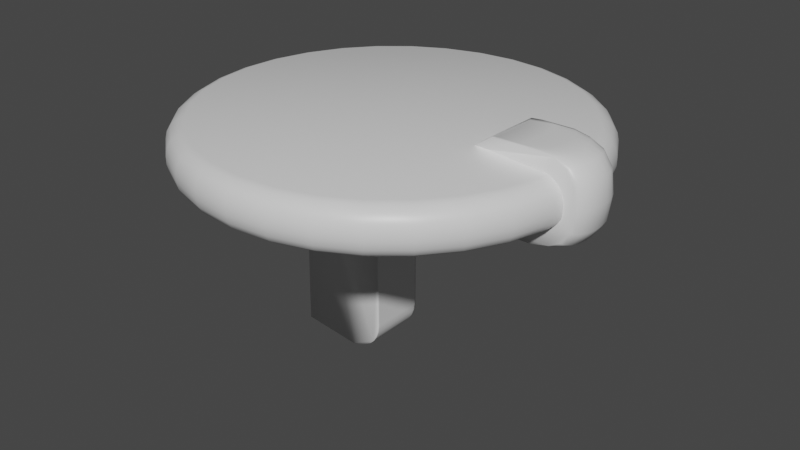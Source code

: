 # Source: Planet1.blend  (saved by Blender 2.91.10; exported with 4.5.12 LTS)
import bpy
from mathutils import Matrix  # noqa: F401  (used for matrix-valued properties, if any)

bpy.ops.wm.read_factory_settings(use_empty=True)
scene = bpy.context.scene
scene.name = 'Scene'

# ---- collections
col_collection = bpy.data.collections.new('Collection'); scene.collection.children.link(col_collection)
col_mesh = bpy.data.collections.new('Mesh'); scene.collection.children.link(col_mesh)
col_rig = bpy.data.collections.new('Rig'); scene.collection.children.link(col_rig)
col_collision = bpy.data.collections.new('Collision'); scene.collection.children.link(col_collision)
col_extras = bpy.data.collections.new('Extras'); scene.collection.children.link(col_extras)

# ---- materials (node trees are filled in below, after node groups)
mat_material = bpy.data.materials.new('Material')
mat_material.alpha_threshold = 0.0
mat_material.use_transparent_shadow = False
mat_material.line_color = (0.0, 0.0, 0.0, 1.0)

# ---- material node trees
mat_material.use_nodes = True; mat_material.node_tree.nodes.clear()
_N = mat_material.node_tree.nodes; _L = mat_material.node_tree.links
n0 = _N.new('ShaderNodeOutputMaterial'); n0.name = 'Material Output'; n0.location = (300, 300)
n1 = _N.new('ShaderNodeBsdfPrincipled'); n1.name = 'Principled BSDF'; n1.location = (10, 300)
n1.distribution = 'GGX'
n1.subsurface_method = 'BURLEY'
n1.inputs[2].default_value = 0.4
n1.inputs[3].default_value = 1.45
n1.inputs[27].default_value = (0.0, 0.0, 0.0, 1.0)
n1.inputs[28].default_value = 1.0
_L.new(n1.outputs[0], n0.inputs[0])
n0.is_active_output = True

# ---- world
world_world = bpy.data.worlds.new('World'); scene.world = world_world
world_world.use_nodes = True; world_world.node_tree.nodes.clear()
_N = world_world.node_tree.nodes; _L = world_world.node_tree.links
n0 = _N.new('ShaderNodeOutputWorld'); n0.name = 'World Output'; n0.location = (300, 300)
n1 = _N.new('ShaderNodeBackground'); n1.name = 'Background'; n1.location = (10, 300)
n1.inputs[0].default_value = (0.05088, 0.05088, 0.05088, 1.0)
_L.new(n1.outputs[0], n0.inputs[0])
n0.is_active_output = True
world_world.color = (0.05088, 0.05088, 0.05088)
world_world.use_sun_shadow = False
world_world.sun_shadow_jitter_overblur = 0.0

# ---- meshes
me_cube = bpy.data.meshes.new('Cube')
me_cube.from_pydata([(4.04, 20.28, 0.3452), (7.924, 19.11, 0.3452), (11.5, 17.2, 0.3452), (14.64, 14.62, 0.3452), (17.22, 11.49, 0.3452), (19.13, 7.915, 0.3452), (20.31, 4.035, 0.3452), (20.71, 1.396e-05, 0.3452), (20.31, -4.035, 0.3452), (19.13, -7.915, 0.3452), (17.22, -11.49, 0.3452), (14.64, -14.62, 0.3452), (11.5, -17.2, 0.3452), (7.924, -19.11, 0.3452), (4.04, -20.28, 0.3452), (1.011e-05, -20.68, 0.3452), (-4.04, -20.28, 0.3452), (-7.924, -19.11, 0.3452), (-11.5, -17.2, 0.3452), (-14.64, -14.62, 0.3452), (-17.22, -11.49, 0.3452), (-19.13, -7.915, 0.3452), (-20.31, -4.035, 0.3452), (-20.71, -4.87e-06, 0.3452), (-20.31, 4.035, 0.3452), (-19.13, 7.915, 0.3452), (-17.22, 11.49, 0.3452), (-14.64, 14.62, 0.3452), (-11.5, 17.2, 0.3452), (-7.924, 19.11, 0.3452), (-4.04, 20.28, 0.3452), (-7.694e-06, 20.68, 0.3452), (20.71, 1.397e-05, 5.655), (20.31, -4.035, 5.655), (19.13, -7.915, 5.655), (-19.13, 7.915, 5.655), (-17.22, 11.49, 5.655), (-7.924, -19.11, 5.655), (-11.5, -17.2, 5.655), (1.01e-05, -20.68, 5.655), (-4.04, -20.28, 5.655), (-14.64, 14.62, 5.655), (-11.5, 17.2, 5.655), (7.924, -19.11, 5.655), (4.04, -20.28, 5.655), (-7.924, 19.11, 5.655), (14.64, -14.62, 5.655), (11.5, -17.2, 5.655), (-4.04, 20.28, 5.655), (17.22, -11.49, 5.655), (-7.702e-06, 20.68, 5.655), (19.13, 7.915, 5.655), (20.31, 4.035, 5.655), (-14.64, -14.62, 5.655), (-19.13, -7.915, 5.655), (-20.31, -4.035, 5.655), (-20.71, -4.885e-06, 5.655), (-20.31, 4.035, 5.655), (-17.22, -11.49, 5.655), (4.04, 20.28, 5.655), (7.924, 19.11, 5.655), (11.5, 17.2, 5.655), (14.64, 14.62, 5.655), (17.22, 11.49, 5.655), (22.69, 1.572e-05, 2.592), (22.25, -4.419, 2.592), (20.96, -8.667, 2.592), (-20.96, 8.667, 2.592), (-18.86, 12.58, 2.592), (-8.682, -20.92, 2.592), (-12.6, -18.83, 2.592), (1.1e-05, -22.65, 2.592), (-4.426, -22.21, 2.592), (-16.04, 16.01, 2.592), (-12.6, 18.83, 2.592), (8.682, -20.92, 2.592), (4.426, -22.21, 2.592), (-8.682, 20.92, 2.592), (16.04, -16.01, 2.592), (12.6, -18.83, 2.592), (-4.426, 22.21, 2.592), (18.86, -12.58, 2.592), (-8.314e-06, 22.65, 2.592), (20.96, 8.667, 2.592), (22.25, 4.419, 2.592), (-16.04, -16.01, 2.592), (-20.96, -8.667, 2.592), (-22.25, -4.419, 2.592), (-22.69, -5.298e-06, 2.592), (-22.25, 4.419, 2.592), (-18.86, -12.58, 2.592), (4.426, 22.21, 2.592), (8.682, 20.92, 2.592), (12.6, 18.83, 2.592), (16.04, 16.01, 2.592), (18.86, 12.58, 2.592), (22.69, 1.573e-05, 3.408), (22.25, -4.419, 3.408), (20.96, -8.667, 3.408), (-20.96, 8.667, 3.408), (-18.86, 12.58, 3.408), (-8.682, -20.92, 3.408), (-12.6, -18.83, 3.408), (1.093e-05, -22.65, 3.408), (-4.426, -22.21, 3.408), (-16.04, 16.01, 3.408), (-12.6, 18.83, 3.408), (8.682, -20.92, 3.408), (4.426, -22.21, 3.408), (-8.682, 20.92, 3.408), (16.04, -16.01, 3.408), (12.6, -18.83, 3.408), (-4.426, 22.21, 3.408), (18.86, -12.58, 3.408), (-8.316e-06, 22.65, 3.408), (20.96, 8.667, 3.408), (22.25, 4.419, 3.408), (-16.04, -16.01, 3.408), (-20.96, -8.667, 3.408), (-22.25, -4.419, 3.408), (-22.69, -5.342e-06, 3.408), (-22.25, 4.419, 3.408), (-18.86, -12.58, 3.408), (4.426, 22.21, 3.408), (8.682, 20.92, 3.408), (12.6, 18.83, 3.408), (16.04, 16.01, 3.408), (18.86, 12.58, 3.408), (-20.78, -8.589, 4.241), (-22.06, -4.378, 4.241), (-12.5, -18.66, 4.241), (-15.9, -15.87, 4.241), (22.49, 1.548e-05, 4.241), (-18.7, 12.47, 4.241), (-15.9, 15.87, 4.241), (20.78, 8.589, 4.241), (22.06, 4.378, 4.241), (15.9, -15.87, 4.241), (-4.388, 22.01, 4.241), (-8.018e-06, 22.44, 4.241), (20.78, -8.589, 4.241), (18.7, -12.47, 4.241), (12.5, -18.66, 4.241), (8.607, -20.73, 4.241), (-22.49, -5.207e-06, 4.241), (-22.06, 4.378, 4.241), (-20.78, 8.589, 4.241), (-18.7, -12.47, 4.241), (4.388, 22.01, 4.241), (8.607, 20.73, 4.241), (22.06, -4.378, 4.241), (12.5, 18.66, 4.241), (15.9, 15.87, 4.241), (18.7, 12.47, 4.241), (-8.607, -20.73, 4.241), (-4.388, -22.01, 4.241), (1.079e-05, -22.44, 4.241), (-12.5, 18.66, 4.241), (4.388, -22.01, 4.241), (-8.607, 20.73, 4.241), (22.06, -4.378, 1.759), (8.607, 20.73, 1.759), (4.388, 22.01, 1.759), (-8.133e-06, 22.44, 1.759), (-18.7, -12.47, 1.759), (-20.78, 8.589, 1.759), (-22.06, 4.378, 1.759), (-22.49, -4.967e-06, 1.759), (-22.06, -4.378, 1.759), (-20.78, -8.589, 1.759), (-15.9, -15.87, 1.759), (-12.5, -18.66, 1.759), (22.49, 1.556e-05, 1.759), (22.06, 4.378, 1.759), (-15.9, 15.87, 1.759), (-18.7, 12.47, 1.759), (12.5, 18.66, 1.759), (20.78, -8.589, 1.759), (15.9, 15.87, 1.759), (18.7, 12.47, 1.759), (-8.607, -20.73, 1.759), (20.78, 8.589, 1.759), (1.097e-05, -22.44, 1.759), (-4.388, -22.01, 1.759), (-12.5, 18.66, 1.759), (8.607, -20.73, 1.759), (4.388, -22.01, 1.759), (-8.607, 20.73, 1.759), (15.9, -15.87, 1.759), (12.5, -18.66, 1.759), (-4.388, 22.01, 1.759), (18.7, -12.47, 1.759), (-20.37, -8.419, 4.954), (-12.25, -18.29, 4.954), (-18.33, 12.22, 4.954), (20.37, 8.419, 4.954), (-4.301, 21.58, 4.954), (20.37, -8.419, 4.954), (12.25, -18.29, 4.954), (-8.437, -20.33, 4.954), (1.054e-05, -22.0, 4.954), (-21.62, -4.292, 4.954), (-15.59, -15.56, 4.954), (22.05, 1.519e-05, 4.954), (-15.59, 15.56, 4.954), (21.62, 4.292, 4.954), (15.59, -15.56, 4.954), (-7.736e-06, 22.0, 4.954), (18.33, -12.22, 4.954), (8.437, -20.33, 4.954), (-22.05, -4.801e-06, 4.954), (-21.62, 4.292, 4.954), (-20.37, 8.419, 4.954), (-18.33, -12.22, 4.954), (4.301, 21.58, 4.954), (8.437, 20.33, 4.954), (21.62, -4.292, 4.954), (12.25, 18.29, 4.954), (15.59, 15.56, 4.954), (18.33, 12.22, 4.954), (-4.301, -21.58, 4.954), (-12.25, 18.29, 4.954), (4.301, -21.58, 4.954), (-8.437, 20.33, 4.954), (21.62, -4.292, 1.046), (8.437, 20.33, 1.046), (4.301, 21.58, 1.046), (-18.33, -12.22, 1.046), (-20.37, 8.419, 1.046), (-21.62, 4.292, 1.046), (-22.05, -4.766e-06, 1.046), (-21.62, -4.292, 1.046), (-15.59, -15.56, 1.046), (22.05, 1.523e-05, 1.046), (-15.59, 15.56, 1.046), (12.25, 18.29, 1.046), (20.37, -8.419, 1.046), (15.59, 15.56, 1.046), (18.33, 12.22, 1.046), (20.37, 8.419, 1.046), (-4.301, -21.58, 1.046), (-12.25, 18.29, 1.046), (4.301, -21.58, 1.046), (-8.437, 20.33, 1.046), (12.25, -18.29, 1.046), (-4.301, 21.58, 1.046), (18.33, -12.22, 1.046), (-7.728e-06, 22.0, 1.046), (-20.37, -8.419, 1.046), (-12.25, -18.29, 1.046), (21.62, 4.292, 1.046), (-18.33, 12.22, 1.046), (-8.437, -20.33, 1.046), (1.091e-05, -22.0, 1.046), (8.437, -20.33, 1.046), (15.59, -15.56, 1.046), (-19.72, -8.157, 5.435), (-11.86, -17.72, 5.435), (-17.75, 11.84, 5.435), (19.72, 8.157, 5.435), (-4.165, 20.91, 5.435), (19.72, -8.157, 5.435), (11.86, -17.72, 5.435), (-8.17, -19.69, 5.435), (1.041e-05, -21.31, 5.435), (-20.94, -4.158, 5.435), (-15.1, -15.07, 5.435), (21.35, 1.444e-05, 5.435), (-15.1, 15.07, 5.435), (20.94, 4.158, 5.435), (15.1, -15.07, 5.435), (-7.635e-06, 21.31, 5.435), (17.75, -11.84, 5.435), (8.17, -19.69, 5.435), (-21.35, -4.846e-06, 5.435), (-20.94, 4.158, 5.435), (-19.72, 8.157, 5.435), (-17.75, -11.84, 5.435), (4.165, 20.91, 5.435), (8.17, 19.69, 5.435), (20.94, -4.158, 5.435), (11.86, 17.72, 5.435), (15.1, 15.07, 5.435), (17.75, 11.84, 5.435), (-4.165, -20.91, 5.435), (-11.86, 17.72, 5.435), (4.165, -20.91, 5.435), (-8.17, 19.69, 5.435), (20.94, -4.158, 0.5645), (8.17, 19.69, 0.5645), (4.165, 20.91, 0.5645), (-17.75, -11.84, 0.5645), (-19.72, 8.157, 0.5645), (-20.94, 4.158, 0.5645), (-21.35, -4.817e-06, 0.5645), (-20.94, -4.158, 0.5645), (-15.1, -15.07, 0.5645), (21.35, 1.437e-05, 0.5645), (-15.1, 15.07, 0.5645), (11.86, 17.72, 0.5645), (19.72, -8.157, 0.5645), (15.1, 15.07, 0.5645), (17.75, 11.84, 0.5645), (19.72, 8.157, 0.5645), (-4.165, -20.91, 0.5645), (-11.86, 17.72, 0.5645), (4.165, -20.91, 0.5645), (-8.17, 19.69, 0.5645), (11.86, -17.72, 0.5645), (-4.165, 20.91, 0.5645), (17.75, -11.84, 0.5645), (-7.612e-06, 21.31, 0.5645), (-19.72, -8.157, 0.5645), (-11.86, -17.72, 0.5645), (20.94, 4.158, 0.5645), (-17.75, 11.84, 0.5645), (-8.17, -19.69, 0.5645), (1.048e-05, -21.31, 0.5645), (8.17, -19.69, 0.5645), (15.1, -15.07, 0.5645)], [], [(7, 8, 9, 10, 11, 12, 13, 14, 15, 31, 0, 1, 2, 3, 4, 5, 6), (32, 52, 51, 63, 62, 61, 60, 59, 50, 39, 44, 43, 47, 46, 49, 34, 33), (183, 182, 71, 72), (181, 179, 95, 83), (131, 147, 122, 117), (171, 180, 69, 70), (179, 178, 94, 95), (145, 146, 99, 121), (175, 165, 67, 68), (178, 176, 93, 94), (144, 145, 121, 120), (177, 160, 65, 66), (176, 161, 92, 93), (129, 144, 120, 119), (160, 172, 64, 65), (161, 162, 91, 92), (128, 129, 119, 118), (162, 163, 82, 91), (130, 131, 117, 102), (164, 170, 85, 90), (136, 132, 96, 116), (165, 166, 89, 67), (133, 134, 105, 100), (166, 167, 88, 89), (135, 136, 116, 115), (167, 168, 87, 88), (141, 137, 110, 113), (168, 169, 86, 87), (138, 139, 114, 112), (170, 171, 70, 85), (140, 141, 113, 98), (172, 173, 84, 64), (142, 143, 107, 111), (174, 175, 68, 73), (81, 66, 98, 113), (65, 64, 96, 97), (93, 92, 124, 125), (82, 80, 112, 114), (66, 65, 97, 98), (94, 93, 125, 126), (78, 81, 113, 110), (68, 67, 99, 100), (95, 94, 126, 127), (84, 83, 115, 116), (70, 69, 101, 102), (83, 95, 127, 115), (73, 68, 100, 105), (72, 71, 103, 104), (86, 90, 122, 118), (64, 84, 116, 96), (74, 73, 105, 106), (85, 70, 102, 117), (69, 72, 104, 101), (87, 86, 118, 119), (76, 75, 107, 108), (88, 87, 119, 120), (77, 74, 106, 109), (89, 88, 120, 121), (71, 76, 108, 103), (67, 89, 121, 99), (79, 78, 110, 111), (90, 85, 117, 122), (80, 77, 109, 112), (91, 82, 114, 123), (75, 79, 111, 107), (92, 91, 123, 124), (139, 148, 123, 114), (169, 164, 90, 86), (184, 174, 73, 74), (148, 149, 124, 123), (132, 150, 97, 96), (180, 183, 72, 69), (149, 151, 125, 124), (150, 140, 98, 97), (186, 185, 75, 76), (151, 152, 126, 125), (146, 133, 100, 99), (187, 184, 74, 77), (152, 153, 127, 126), (154, 130, 102, 101), (182, 186, 76, 71), (153, 135, 115, 127), (156, 155, 104, 103), (189, 188, 78, 79), (147, 128, 118, 122), (134, 157, 106, 105), (190, 187, 77, 80), (155, 154, 101, 104), (185, 189, 79, 75), (143, 158, 108, 107), (191, 177, 66, 81), (157, 159, 109, 106), (163, 190, 80, 82), (158, 156, 103, 108), (188, 191, 81, 78), (137, 142, 111, 110), (173, 181, 83, 84), (159, 138, 112, 109), (223, 196, 138, 159), (206, 198, 142, 137), (222, 200, 156, 158), (221, 223, 159, 157), (209, 222, 158, 143), (220, 199, 154, 155), (204, 221, 157, 134), (213, 192, 128, 147), (200, 220, 155, 156), (219, 195, 135, 153), (199, 193, 130, 154), (218, 219, 153, 152), (212, 194, 133, 146), (217, 218, 152, 151), (216, 197, 140, 150), (215, 217, 151, 149), (203, 216, 150, 132), (214, 215, 149, 148), (207, 214, 148, 139), (198, 209, 143, 142), (197, 208, 141, 140), (196, 207, 139, 138), (208, 206, 137, 141), (195, 205, 136, 135), (194, 204, 134, 133), (205, 203, 132, 136), (193, 202, 131, 130), (192, 201, 129, 128), (201, 210, 144, 129), (210, 211, 145, 144), (211, 212, 146, 145), (202, 213, 147, 131), (250, 239, 181, 173), (255, 246, 191, 188), (247, 245, 190, 163), (246, 236, 177, 191), (254, 244, 189, 185), (245, 243, 187, 190), (244, 255, 188, 189), (253, 242, 186, 182), (243, 241, 184, 187), (242, 254, 185, 186), (252, 240, 183, 180), (241, 234, 174, 184), (248, 227, 164, 169), (234, 251, 175, 174), (233, 250, 173, 172), (232, 249, 171, 170), (231, 248, 169, 168), (230, 231, 168, 167), (229, 230, 167, 166), (228, 229, 166, 165), (227, 232, 170, 164), (226, 247, 163, 162), (225, 226, 162, 161), (224, 233, 172, 160), (235, 225, 161, 176), (236, 224, 160, 177), (237, 235, 176, 178), (251, 228, 165, 175), (238, 237, 178, 179), (249, 252, 180, 171), (239, 238, 179, 181), (240, 253, 182, 183), (266, 277, 213, 202), (275, 276, 212, 211), (274, 275, 211, 210), (265, 274, 210, 201), (256, 265, 201, 192), (257, 266, 202, 193), (269, 267, 203, 205), (258, 268, 204, 194), (259, 269, 205, 195), (272, 270, 206, 208), (260, 271, 207, 196), (261, 272, 208, 197), (262, 273, 209, 198), (271, 278, 214, 207), (278, 279, 215, 214), (267, 280, 216, 203), (279, 281, 217, 215), (280, 261, 197, 216), (281, 282, 218, 217), (276, 258, 194, 212), (282, 283, 219, 218), (263, 257, 193, 199), (283, 259, 195, 219), (264, 284, 220, 200), (277, 256, 192, 213), (268, 285, 221, 204), (284, 263, 199, 220), (273, 286, 222, 209), (285, 287, 223, 221), (286, 264, 200, 222), (270, 262, 198, 206), (287, 260, 196, 223), (304, 317, 253, 240), (303, 302, 238, 239), (313, 316, 252, 249), (302, 301, 237, 238), (315, 292, 228, 251), (301, 299, 235, 237), (300, 288, 224, 236), (299, 289, 225, 235), (288, 297, 233, 224), (289, 290, 226, 225), (290, 311, 247, 226), (291, 296, 232, 227), (292, 293, 229, 228), (293, 294, 230, 229), (294, 295, 231, 230), (295, 312, 248, 231), (296, 313, 249, 232), (297, 314, 250, 233), (298, 315, 251, 234), (312, 291, 227, 248), (305, 298, 234, 241), (316, 304, 240, 252), (306, 318, 254, 242), (307, 305, 241, 243), (317, 306, 242, 253), (308, 319, 255, 244), (309, 307, 243, 245), (318, 308, 244, 254), (310, 300, 236, 246), (311, 309, 245, 247), (319, 310, 246, 255), (314, 303, 239, 250), (45, 48, 260, 287), (46, 47, 262, 270), (44, 39, 264, 286), (42, 45, 287, 285), (43, 44, 286, 273), (40, 37, 263, 284), (41, 42, 285, 268), (58, 54, 256, 277), (39, 40, 284, 264), (63, 51, 259, 283), (37, 38, 257, 263), (62, 63, 283, 282), (35, 36, 258, 276), (61, 62, 282, 281), (33, 34, 261, 280), (60, 61, 281, 279), (32, 33, 280, 267), (59, 60, 279, 278), (50, 59, 278, 271), (47, 43, 273, 262), (34, 49, 272, 261), (48, 50, 271, 260), (49, 46, 270, 272), (51, 52, 269, 259), (36, 41, 268, 258), (52, 32, 267, 269), (38, 53, 266, 257), (54, 55, 265, 256), (55, 56, 274, 265), (56, 57, 275, 274), (57, 35, 276, 275), (53, 58, 277, 266), (6, 5, 303, 314), (11, 10, 310, 319), (31, 30, 309, 311), (10, 9, 300, 310), (13, 12, 308, 318), (30, 29, 307, 309), (12, 11, 319, 308), (15, 14, 306, 317), (29, 28, 305, 307), (14, 13, 318, 306), (17, 16, 304, 316), (28, 27, 298, 305), (21, 20, 291, 312), (27, 26, 315, 298), (7, 6, 314, 297), (19, 18, 313, 296), (22, 21, 312, 295), (23, 22, 295, 294), (24, 23, 294, 293), (25, 24, 293, 292), (20, 19, 296, 291), (0, 31, 311, 290), (1, 0, 290, 289), (8, 7, 297, 288), (2, 1, 289, 299), (9, 8, 288, 300), (3, 2, 299, 301), (26, 25, 292, 315), (4, 3, 301, 302), (18, 17, 316, 313), (5, 4, 302, 303), (16, 15, 317, 304), (39, 50, 48, 45, 42, 41, 36, 35, 57, 56, 55, 54, 58, 53, 38, 37, 40), (31, 15, 16, 17, 18, 19, 20, 21, 22, 23, 24, 25, 26, 27, 28, 29, 30)])
me_cube.polygons.foreach_set('use_smooth', [True] * 292)
_uv = me_cube.uv_layers.new(name='UVMap')
_uv.uv.foreach_set('vector', [0.0, 0.0, 0.0, 0.0, 0.0, 0.0, 0.0, 0.0, 0.0, 0.0, 0.0, 0.0, 0.0, 0.0, 0.0, 0.0, 0.0, 0.0, 0.0, 0.0, 0.0, 0.0, 0.0, 0.0, 0.0, 0.0, 0.0, 0.0, 0.0, 0.0, 0.0, 0.0, 0.0, 0.0, 0.0, 0.0, 0.0, 0.0, 0.0, 0.0, 0.0, 0.0, 0.0, 0.0, 0.0, 0.0, 0.0, 0.0, 0.0, 0.0, 0.0, 0.0, 0.0, 0.0, 0.0, 0.0, 0.0, 0.0, 0.0, 0.0, 0.0, 0.0, 0.0, 0.0, 0.0, 0.0, 0.0, 0.0, 0.0, 0.0, 0.0, 0.0, 0.0, 0.0, 0.0, 0.0, 0.0, 0.0, 0.0, 0.0, 0.0, 0.0, 0.0, 0.0, 0.0, 0.0, 0.0, 0.0, 0.0, 0.0, 0.0, 0.0, 0.0, 0.0, 0.0, 0.0, 0.0, 0.0, 0.0, 0.0, 0.0, 0.0, 0.0, 0.0, 0.0, 0.0, 0.0, 0.0, 0.0, 0.0, 0.0, 0.0, 0.0, 0.0, 0.0, 0.0, 0.0, 0.0, 0.0, 0.0, 0.0, 0.0, 0.0, 0.0, 0.0, 0.0, 0.0, 0.0, 0.0, 0.0, 0.0, 0.0, 0.0, 0.0, 0.0, 0.0, 0.0, 0.0, 0.0, 0.0, 0.0, 0.0, 0.0, 0.0, 0.0, 0.0, 0.0, 0.0, 0.0, 0.0, 0.0, 0.0, 0.0, 0.0, 0.0, 0.0, 0.0, 0.0, 0.0, 0.0, 0.0, 0.0, 0.0, 0.0, 0.0, 0.0, 0.0, 0.0, 0.0, 0.0, 0.0, 0.0, 0.0, 0.0, 0.0, 0.0, 0.0, 0.0, 0.0, 0.0, 0.0, 0.0, 0.0, 0.0, 0.0, 0.0, 0.0, 0.0, 0.0, 0.0, 0.0, 0.0, 0.0, 0.0, 0.0, 0.0, 0.0, 0.0, 0.0, 0.0, 0.0, 0.0, 0.0, 0.0, 0.0, 0.0, 0.0, 0.0, 0.0, 0.0, 0.0, 0.0, 0.0, 0.0, 0.0, 0.0, 0.0, 0.0, 0.0, 0.0, 0.0, 0.0, 0.0, 0.0, 0.0, 0.0, 0.0, 0.0, 0.0, 0.0, 0.0, 0.0, 0.0, 0.0, 0.0, 0.0, 0.0, 0.0, 0.0, 0.0, 0.0, 0.0, 0.0, 0.0, 0.0, 0.0, 0.0, 0.0, 0.0, 0.0, 0.0, 0.0, 0.0, 0.0, 0.0, 0.0, 0.0, 0.0, 0.0, 0.0, 0.0, 0.0, 0.0, 0.0, 0.0, 0.0, 0.0, 0.0, 0.0, 0.0, 0.0, 0.0, 0.0, 0.0, 0.0, 0.0, 0.0, 0.0, 0.0, 0.0, 0.0, 0.0, 0.0, 0.0, 0.0, 0.0, 0.0, 0.0, 0.0, 0.0, 0.0, 0.0, 0.0, 0.0, 0.0, 0.0, 0.0, 0.0, 0.0, 0.0, 0.0, 0.0, 0.0, 0.0, 0.0, 0.0, 0.0, 0.0, 0.0, 0.0, 0.0, 0.0, 0.0, 0.0, 0.0, 0.0, 0.0, 0.0, 0.0, 0.0, 0.0, 0.0, 0.0, 0.0, 0.0, 0.0, 0.0, 0.0, 0.0, 0.0, 0.0, 0.0, 0.0, 0.0, 0.0, 0.0, 0.0, 0.0, 0.0, 0.0, 0.0, 0.0, 0.0, 0.0, 0.0, 0.0, 0.0, 0.0, 0.0, 0.0, 0.0, 0.0, 0.0, 0.0, 0.0, 0.0, 0.0, 0.0, 0.0, 0.0, 0.0, 0.0, 0.0, 0.0, 0.0, 0.0, 0.0, 0.0, 0.0, 0.0, 0.0, 0.0, 0.0, 0.0, 0.0, 0.0, 0.0, 0.0, 0.0, 0.0, 0.0, 0.0, 0.0, 0.0, 0.0, 0.0, 0.0, 0.0, 0.0, 0.0, 0.0, 0.0, 0.0, 0.0, 0.0, 0.0, 0.0, 0.0, 0.0, 0.0, 0.0, 0.0, 0.0, 0.0, 0.0, 0.0, 0.0, 0.0, 0.0, 0.0, 0.0, 0.0, 0.0, 0.0, 0.0, 0.0, 0.0, 0.0, 0.0, 0.0, 0.0, 0.0, 0.0, 0.0, 0.0, 0.0, 0.0, 0.0, 0.0, 0.0, 0.0, 0.0, 0.0, 0.0, 0.0, 0.0, 0.0, 0.0, 0.0, 0.0, 0.0, 0.0, 0.0, 0.0, 0.0, 0.0, 0.0, 0.0, 0.0, 0.0, 0.0, 0.0, 0.0, 0.0, 0.0, 0.0, 0.0, 0.0, 0.0, 0.0, 0.0, 0.0, 0.0, 0.0, 0.0, 0.0, 0.0, 0.0, 0.0, 0.0, 0.0, 0.0, 0.0, 0.0, 0.0, 0.0, 0.0, 0.0, 0.0, 0.0, 0.0, 0.0, 0.0, 0.0, 0.0, 0.0, 0.0, 0.0, 0.0, 0.0, 0.0, 0.0, 0.0, 0.0, 0.0, 0.0, 0.0, 0.0, 0.0, 0.0, 0.0, 0.0, 0.0, 0.0, 0.0, 0.0, 0.0, 0.0, 0.0, 0.0, 0.0, 0.0, 0.0, 0.0, 0.0, 0.0, 0.0, 0.0, 0.0, 0.0, 0.0, 0.0, 0.0, 0.0, 0.0, 0.0, 0.0, 0.0, 0.0, 0.0, 0.0, 0.0, 0.0, 0.0, 0.0, 0.0, 0.0, 0.0, 0.0, 0.0, 0.0, 0.0, 0.0, 0.0, 0.0, 0.0, 0.0, 0.0, 0.0, 0.0, 0.0, 0.0, 0.0, 0.0, 0.0, 0.0, 0.0, 0.0, 0.0, 0.0, 0.0, 0.0, 0.0, 0.0, 0.0, 0.0, 0.0, 0.0, 0.0, 0.0, 0.0, 0.0, 0.0, 0.0, 0.0, 0.0, 0.0, 0.0, 0.0, 0.0, 0.0, 0.0, 0.0, 0.0, 0.0, 0.0, 0.0, 0.0, 0.0, 0.0, 0.0, 0.0, 0.0, 0.0, 0.0, 0.0, 0.0, 0.0, 0.0, 0.0, 0.0, 0.0, 0.0, 0.0, 0.0, 0.0, 0.0, 0.0, 0.0, 0.0, 0.0, 0.0, 0.0, 0.0, 0.0, 0.0, 0.0, 0.0, 0.0, 0.0, 0.0, 0.0, 0.0, 0.0, 0.0, 0.0, 0.0, 0.0, 0.0, 0.0, 0.0, 0.0, 0.0, 0.0, 0.0, 0.0, 0.0, 0.0, 0.0, 0.0, 0.0, 0.0, 0.0, 0.0, 0.0, 0.0, 0.0, 0.0, 0.0, 0.0, 0.0, 0.0, 0.0, 0.0, 0.0, 0.0, 0.0, 0.0, 0.0, 0.0, 0.0, 0.0, 0.0, 0.0, 0.0, 0.0, 0.0, 0.0, 0.0, 0.0, 0.0, 0.0, 0.0, 0.0, 0.0, 0.0, 0.0, 0.0, 0.0, 0.0, 0.0, 0.0, 0.0, 0.0, 0.0, 0.0, 0.0, 0.0, 0.0, 0.0, 0.0, 0.0, 0.0, 0.0, 0.0, 0.0, 0.0, 0.0, 0.0, 0.0, 0.0, 0.0, 0.0, 0.0, 0.0, 0.0, 0.0, 0.0, 0.0, 0.0, 0.0, 0.0, 0.0, 0.0, 0.0, 0.0, 0.0, 0.0, 0.0, 0.0, 0.0, 0.0, 0.0, 0.0, 0.0, 0.0, 0.0, 0.0, 0.0, 0.0, 0.0, 0.0, 0.0, 0.0, 0.0, 0.0, 0.0, 0.0, 0.0, 0.0, 0.0, 0.0, 0.0, 0.0, 0.0, 0.0, 0.0, 0.0, 0.0, 0.0, 0.0, 0.0, 0.0, 0.0, 0.0, 0.0, 0.0, 0.0, 0.0, 0.0, 0.0, 0.0, 0.0, 0.0, 0.0, 0.0, 0.0, 0.0, 0.0, 0.0, 0.0, 0.0, 0.0, 0.0, 0.0, 0.0, 0.0, 0.0, 0.0, 0.0, 0.0, 0.0, 0.0, 0.0, 0.0, 0.0, 0.0, 0.0, 0.0, 0.0, 0.0, 0.0, 0.0, 0.0, 0.0, 0.0, 0.0, 0.0, 0.0, 0.0, 0.0, 0.0, 0.0, 0.0, 0.0, 0.0, 0.0, 0.0, 0.0, 0.0, 0.0, 0.0, 0.0, 0.0, 0.0, 0.0, 0.0, 0.0, 0.0, 0.0, 0.0, 0.0, 0.0, 0.0, 0.0, 0.0, 0.0, 0.0, 0.0, 0.0, 0.0, 0.0, 0.0, 0.0, 0.0, 0.0, 0.0, 0.0, 0.0, 0.0, 0.0, 0.0, 0.0, 0.0, 0.0, 0.0, 0.0, 0.0, 0.0, 0.0, 0.0, 0.0, 0.0, 0.0, 0.0, 0.0, 0.0, 0.0, 0.0, 0.0, 0.0, 0.0, 0.0, 0.0, 0.0, 0.0, 0.0, 0.0, 0.0, 0.0, 0.0, 0.0, 0.0, 0.0, 0.0, 0.0, 0.0, 0.0, 0.0, 0.0, 0.0, 0.0, 0.0, 0.0, 0.0, 0.0, 0.0, 0.0, 0.0, 0.0, 0.0, 0.0, 0.0, 0.0, 0.0, 0.0, 0.0, 0.0, 0.0, 0.0, 0.0, 0.0, 0.0, 0.0, 0.0, 0.0, 0.0, 0.0, 0.0, 0.0, 0.0, 0.0, 0.0, 0.0, 0.0, 0.0, 0.0, 0.0, 0.0, 0.0, 0.0, 0.0, 0.0, 0.0, 0.0, 0.0, 0.0, 0.0, 0.0, 0.0, 0.0, 0.0, 0.0, 0.0, 0.0, 0.0, 0.0, 0.0, 0.0, 0.0, 0.0, 0.0, 0.0, 0.0, 0.0, 0.0, 0.0, 0.0, 0.0, 0.0, 0.0, 0.0, 0.0, 0.0, 0.0, 0.0, 0.0, 0.0, 0.0, 0.0, 0.0, 0.0, 0.0, 0.0, 0.0, 0.0, 0.0, 0.0, 0.0, 0.0, 0.0, 0.0, 0.0, 0.0, 0.0, 0.0, 0.0, 0.0, 0.0, 0.0, 0.0, 0.0, 0.0, 0.0, 0.0, 0.0, 0.0, 0.0, 0.0, 0.0, 0.0, 0.0, 0.0, 0.0, 0.0, 0.0, 0.0, 0.0, 0.0, 0.0, 0.0, 0.0, 0.0, 0.0, 0.0, 0.0, 0.0, 0.0, 0.0, 0.0, 0.0, 0.0, 0.0, 0.0, 0.0, 0.0, 0.0, 0.0, 0.0, 0.0, 0.0, 0.0, 0.0, 0.0, 0.0, 0.0, 0.0, 0.0, 0.0, 0.0, 0.0, 0.0, 0.0, 0.0, 0.0, 0.0, 0.0, 0.0, 0.0, 0.0, 0.0, 0.0, 0.0, 0.0, 0.0, 0.0, 0.0, 0.0, 0.0, 0.0, 0.0, 0.0, 0.0, 0.0, 0.0, 0.0, 0.0, 0.0, 0.0, 0.0, 0.0, 0.0, 0.0, 0.0, 0.0, 0.0, 0.0, 0.0, 0.0, 0.0, 0.0, 0.0, 0.0, 0.0, 0.0, 0.0, 0.0, 0.0, 0.0, 0.0, 0.0, 0.0, 0.0, 0.0, 0.0, 0.0, 0.0, 0.0, 0.0, 0.0, 0.0, 0.0, 0.0, 0.0, 0.0, 0.0, 0.0, 0.0, 0.0, 0.0, 0.0, 0.0, 0.0, 0.0, 0.0, 0.0, 0.0, 0.0, 0.0, 0.0, 0.0, 0.0, 0.0, 0.0, 0.0, 0.0, 0.0, 0.0, 0.0, 0.0, 0.0, 0.0, 0.0, 0.0, 0.0, 0.0, 0.0, 0.0, 0.0, 0.0, 0.0, 0.0, 0.0, 0.0, 0.0, 0.0, 0.0, 0.0, 0.0, 0.0, 0.0, 0.0, 0.0, 0.0, 0.0, 0.0, 0.0, 0.0, 0.0, 0.0, 0.0, 0.0, 0.0, 0.0, 0.0, 0.0, 0.0, 0.0, 0.0, 0.0, 0.0, 0.0, 0.0, 0.0, 0.0, 0.0, 0.0, 0.0, 0.0, 0.0, 0.0, 0.0, 0.0, 0.0, 0.0, 0.0, 0.0, 0.0, 0.0, 0.0, 0.0, 0.0, 0.0, 0.0, 0.0, 0.0, 0.0, 0.0, 0.0, 0.0, 0.0, 0.0, 0.0, 0.0, 0.0, 0.0, 0.0, 0.0, 0.0, 0.0, 0.0, 0.0, 0.0, 0.0, 0.0, 0.0, 0.0, 0.0, 0.0, 0.0, 0.0, 0.0, 0.0, 0.0, 0.0, 0.0, 0.0, 0.0, 0.0, 0.0, 0.0, 0.0, 0.0, 0.0, 0.0, 0.0, 0.0, 0.0, 0.0, 0.0, 0.0, 0.0, 0.0, 0.0, 0.0, 0.0, 0.0, 0.0, 0.0, 0.0, 0.0, 0.0, 0.0, 0.0, 0.0, 0.0, 0.0, 0.0, 0.0, 0.0, 0.0, 0.0, 0.0, 0.0, 0.0, 0.0, 0.0, 0.0, 0.0, 0.0, 0.0, 0.0, 0.0, 0.0, 0.0, 0.0, 0.0, 0.0, 0.0, 0.0, 0.0, 0.0, 0.0, 0.0, 0.0, 0.0, 0.0, 0.0, 0.0, 0.0, 0.0, 0.0, 0.0, 0.0, 0.0, 0.0, 0.0, 0.0, 0.0, 0.0, 0.0, 0.0, 0.0, 0.0, 0.0, 0.0, 0.0, 0.0, 0.0, 0.0, 0.0, 0.0, 0.0, 0.0, 0.0, 0.0, 0.0, 0.0, 0.0, 0.0, 0.0, 0.0, 0.0, 0.0, 0.0, 0.0, 0.0, 0.0, 0.0, 0.0, 0.0, 0.0, 0.0, 0.0, 0.0, 0.0, 0.0, 0.0, 0.0, 0.0, 0.0, 0.0, 0.0, 0.0, 0.0, 0.0, 0.0, 0.0, 0.0, 0.0, 0.0, 0.0, 0.0, 0.0, 0.0, 0.0, 0.0, 0.0, 0.0, 0.0, 0.0, 0.0, 0.0, 0.0, 0.0, 0.0, 0.0, 0.0, 0.0, 0.0, 0.0, 0.0, 0.0, 0.0, 0.0, 0.0, 0.0, 0.0, 0.0, 0.0, 0.0, 0.0, 0.0, 0.0, 0.0, 0.0, 0.0, 0.0, 0.0, 0.0, 0.0, 0.0, 0.0, 0.0, 0.0, 0.0, 0.0, 0.0, 0.0, 0.0, 0.0, 0.0, 0.0, 0.0, 0.0, 0.0, 0.0, 0.0, 0.0, 0.0, 0.0, 0.0, 0.0, 0.0, 0.0, 0.0, 0.0, 0.0, 0.0, 0.0, 0.0, 0.0, 0.0, 0.0, 0.0, 0.0, 0.0, 0.0, 0.0, 0.0, 0.0, 0.0, 0.0, 0.0, 0.0, 0.0, 0.0, 0.0, 0.0, 0.0, 0.0, 0.0, 0.0, 0.0, 0.0, 0.0, 0.0, 0.0, 0.0, 0.0, 0.0, 0.0, 0.0, 0.0, 0.0, 0.0, 0.0, 0.0, 0.0, 0.0, 0.0, 0.0, 0.0, 0.0, 0.0, 0.0, 0.0, 0.0, 0.0, 0.0, 0.0, 0.0, 0.0, 0.0, 0.0, 0.0, 0.0, 0.0, 0.0, 0.0, 0.0, 0.0, 0.0, 0.0, 0.0, 0.0, 0.0, 0.0, 0.0, 0.0, 0.0, 0.0, 0.0, 0.0, 0.0, 0.0, 0.0, 0.0, 0.0, 0.0, 0.0, 0.0, 0.0, 0.0, 0.0, 0.0, 0.0, 0.0, 0.0, 0.0, 0.0, 0.0, 0.0, 0.0, 0.0, 0.0, 0.0, 0.0, 0.0, 0.0, 0.0, 0.0, 0.0, 0.0, 0.0, 0.0, 0.0, 0.0, 0.0, 0.0, 0.0, 0.0, 0.0, 0.0, 0.0, 0.0, 0.0, 0.0, 0.0, 0.0, 0.0, 0.0, 0.0, 0.0, 0.0, 0.0, 0.0, 0.0, 0.0, 0.0, 0.0, 0.0, 0.0, 0.0, 0.0, 0.0, 0.0, 0.0, 0.0, 0.0, 0.0, 0.0, 0.0, 0.0, 0.0, 0.0, 0.0, 0.0, 0.0, 0.0, 0.0, 0.0, 0.0, 0.0, 0.0, 0.0, 0.0, 0.0, 0.0, 0.0, 0.0, 0.0, 0.0, 0.0, 0.0, 0.0, 0.0, 0.0, 0.0, 0.0, 0.0, 0.0, 0.0, 0.0, 0.0, 0.0, 0.0, 0.0, 0.0, 0.0, 0.0, 0.0, 0.0, 0.0, 0.0, 0.0, 0.0, 0.0, 0.0, 0.0, 0.0, 0.0, 0.0, 0.0, 0.0, 0.0, 0.0, 0.0, 0.0, 0.0, 0.0, 0.0, 0.0, 0.0, 0.0, 0.0, 0.0, 0.0, 0.0, 0.0, 0.0, 0.0, 0.0, 0.0, 0.0, 0.0, 0.0, 0.0, 0.0, 0.0, 0.0, 0.0, 0.0, 0.0, 0.0, 0.0, 0.0, 0.0, 0.0, 0.0, 0.0, 0.0, 0.0, 0.0, 0.0, 0.0, 0.0, 0.0, 0.0, 0.0, 0.0, 0.0, 0.0, 0.0, 0.0, 0.0, 0.0, 0.0, 0.0, 0.0, 0.0, 0.0, 0.0, 0.0, 0.0, 0.0, 0.0, 0.0, 0.0, 0.0, 0.0, 0.0, 0.0, 0.0, 0.0, 0.0, 0.0, 0.0, 0.0, 0.0, 0.0, 0.0, 0.0, 0.0, 0.0, 0.0, 0.0, 0.0, 0.0, 0.0, 0.0, 0.0, 0.0, 0.0, 0.0, 0.0, 0.0, 0.0, 0.0, 0.0, 0.0, 0.0, 0.0, 0.0, 0.0, 0.0, 0.0, 0.0, 0.0, 0.0, 0.0, 0.0, 0.0, 0.0, 0.0, 0.0, 0.0, 0.0, 0.0, 0.0, 0.0, 0.0, 0.0, 0.0, 0.0, 0.0, 0.0, 0.0, 0.0, 0.0, 0.0, 0.0, 0.0, 0.0, 0.0, 0.0, 0.0, 0.0, 0.0, 0.0, 0.0, 0.0, 0.0, 0.0, 0.0, 0.0, 0.0, 0.0, 0.0, 0.0, 0.0, 0.0, 0.0, 0.0, 0.0, 0.0, 0.0, 0.0, 0.0, 0.0, 0.0, 0.0, 0.0, 0.0, 0.0, 0.0, 0.0, 0.0, 0.0, 0.0, 0.0, 0.0, 0.0, 0.0, 0.0, 0.0, 0.0, 0.0, 0.0, 0.0, 0.0, 0.0, 0.0, 0.0, 0.0, 0.0, 0.0, 0.0, 0.0, 0.0, 0.0, 0.0, 0.0, 0.0, 0.0, 0.0, 0.0, 0.0, 0.0, 0.0, 0.0, 0.0, 0.0, 0.0, 0.0, 0.0, 0.0, 0.0, 0.0, 0.0, 0.0, 0.0, 0.0, 0.0, 0.0, 0.0, 0.0, 0.0, 0.0, 0.0, 0.0, 0.0, 0.0, 0.0, 0.0, 0.0, 0.0, 0.0, 0.0, 0.0, 0.0, 0.0, 0.0, 0.0, 0.0, 0.0, 0.0, 0.0, 0.0, 0.0, 0.0, 0.0, 0.0, 0.0, 0.0, 0.0, 0.0, 0.0, 0.0, 0.0, 0.0, 0.0, 0.0, 0.0, 0.0, 0.0, 0.0, 0.0, 0.0, 0.0, 0.0, 0.0, 0.0, 0.0, 0.0, 0.0, 0.0, 0.0, 0.0, 0.0, 0.0, 0.0, 0.0, 0.0, 0.0, 0.0, 0.0, 0.0, 0.0, 0.0, 0.0, 0.0, 0.0, 0.0, 0.0, 0.0, 0.0, 0.0, 0.0, 0.0, 0.0, 0.0, 0.0, 0.0, 0.0, 0.0, 0.0, 0.0, 0.0, 0.0, 0.0, 0.0, 0.0, 0.0, 0.0, 0.0, 0.0, 0.0, 0.0, 0.0, 0.0, 0.0, 0.0, 0.0, 0.0, 0.0, 0.0, 0.0, 0.0, 0.0, 0.0, 0.0, 0.0, 0.0, 0.0, 0.0, 0.0, 0.0, 0.0, 0.0, 0.0, 0.0, 0.0, 0.0, 0.0, 0.0, 0.0, 0.0, 0.0, 0.0, 0.0, 0.0, 0.0, 0.0, 0.0, 0.0, 0.0, 0.0, 0.0, 0.0, 0.0, 0.0, 0.0, 0.0, 0.0, 0.0, 0.0, 0.0, 0.0, 0.0, 0.0, 0.0, 0.0, 0.0, 0.0, 0.0, 0.0, 0.0, 0.0, 0.0, 0.0, 0.0, 0.0, 0.0, 0.0, 0.0, 0.0, 0.0, 0.0, 0.0, 0.0, 0.0, 0.0, 0.0, 0.0, 0.0, 0.0, 0.0, 0.0, 0.0, 0.0, 0.0, 0.0, 0.0, 0.0, 0.0, 0.0, 0.0, 0.0, 0.0, 0.0, 0.0, 0.0, 0.0, 0.0, 0.0, 0.0, 0.0, 0.0, 0.0, 0.0, 0.0, 0.0, 0.0, 0.0, 0.0, 0.0, 0.0, 0.0, 0.0, 0.0, 0.0, 0.0, 0.0, 0.0, 0.0, 0.0, 0.0, 0.0, 0.0, 0.0, 0.0, 0.0, 0.0, 0.0, 0.0, 0.0, 0.0, 0.0, 0.0, 0.0, 0.0, 0.0, 0.0, 0.0, 0.0, 0.0, 0.0, 0.0, 0.0, 0.0, 0.0, 0.0, 0.0, 0.0, 0.0, 0.0, 0.0, 0.0, 0.0, 0.0, 0.0, 0.0, 0.0, 0.0, 0.0, 0.0, 0.0, 0.0, 0.0, 0.0, 0.0, 0.0, 0.0, 0.0, 0.0, 0.0, 0.0, 0.0, 0.0, 0.0, 0.0, 0.0, 0.0, 0.0, 0.0, 0.0, 0.0, 0.0, 0.0, 0.0, 0.0, 0.0, 0.0, 0.0, 0.0, 0.0, 0.0, 0.0, 0.0, 0.0, 0.0, 0.0, 0.0, 0.0, 0.0, 0.0, 0.0, 0.0, 0.0, 0.0, 0.0, 0.0, 0.0, 0.0, 0.0, 0.0, 0.0, 0.0, 0.0, 0.0, 0.0, 0.0, 0.0, 0.0, 0.0, 0.0, 0.0, 0.0, 0.0, 0.0, 0.0, 0.0, 0.0, 0.0, 0.0, 0.0, 0.0, 0.0, 0.0, 0.0, 0.0, 0.0, 0.0, 0.0, 0.0, 0.0, 0.0, 0.0, 0.0, 0.0, 0.0, 0.0, 0.0, 0.0, 0.0, 0.0, 0.0, 0.0, 0.0, 0.0, 0.0, 0.0, 0.0, 0.0, 0.0, 0.0, 0.0, 0.0, 0.0, 0.0, 0.0, 0.0, 0.0, 0.0, 0.0, 0.0, 0.0, 0.0, 0.0, 0.0, 0.0, 0.0, 0.0, 0.0, 0.0, 0.0, 0.0, 0.0, 0.0, 0.0, 0.0, 0.0, 0.0, 0.0, 0.0, 0.0, 0.0, 0.0, 0.0, 0.0, 0.0, 0.0, 0.0, 0.0, 0.0, 0.0, 0.0, 0.0, 0.0, 0.0, 0.0, 0.0, 0.0, 0.0, 0.0, 0.0, 0.0, 0.0, 0.0, 0.0, 0.0, 0.0, 0.0, 0.0, 0.0, 0.0, 0.0, 0.0, 0.0, 0.0, 0.0, 0.0, 0.0, 0.0, 0.0, 0.0, 0.0, 0.0, 0.0, 0.0, 0.0, 0.0, 0.0, 0.0, 0.0, 0.0, 0.0, 0.0, 0.0, 0.0, 0.0, 0.0, 0.0, 0.0, 0.0, 0.0, 0.0, 0.0, 0.0, 0.0, 0.0, 0.0, 0.0, 0.0, 0.0, 0.0, 0.0, 0.0, 0.0, 0.0, 0.0, 0.0, 0.0, 0.0, 0.0, 0.0, 0.0, 0.0, 0.0, 0.0, 0.0, 0.0, 0.0, 0.0, 0.0, 0.0, 0.0, 0.0, 0.0, 0.0, 0.0, 0.0, 0.0, 0.0, 0.0, 0.0, 0.0, 0.0, 0.0, 0.0, 0.0, 0.0, 0.0, 0.0, 0.0, 0.0, 0.0, 0.0, 0.0, 0.0, 0.0, 0.0, 0.0, 0.0, 0.0, 0.0, 0.0, 0.0, 0.0, 0.0, 0.0, 0.0, 0.0, 0.0, 0.0, 0.0, 0.0, 0.0, 0.0, 0.0, 0.0, 0.0, 0.0, 0.0, 0.0, 0.0, 0.0, 0.0, 0.0, 0.0, 0.0, 0.0, 0.0, 0.0, 0.0, 0.0, 0.0, 0.0, 0.0, 0.0, 0.0, 0.0, 0.0, 0.0, 0.0, 0.0, 0.0, 0.0, 0.0, 0.0, 0.0, 0.0, 0.0, 0.0, 0.0, 0.0, 0.0, 0.0, 0.0, 0.0, 0.0, 0.0, 0.0, 0.0, 0.0, 0.0, 0.0, 0.0, 0.0, 0.0, 0.0, 0.0, 0.0, 0.0, 0.0, 0.0, 0.0, 0.0, 0.0, 0.0, 0.0, 0.0, 0.0, 0.0, 0.0, 0.0, 0.0, 0.0, 0.0, 0.0, 0.0, 0.0, 0.0, 0.0, 0.0, 0.0, 0.0, 0.0, 0.0, 0.0, 0.0, 0.0, 0.0, 0.0, 0.0, 0.0, 0.0, 0.0, 0.0, 0.0, 0.0, 0.0, 0.0, 0.0, 0.0, 0.0, 0.0, 0.0, 0.0, 0.0, 0.0, 0.0, 0.0, 0.0, 0.0, 0.0, 0.0, 0.0, 0.0])
me_cube.materials.append(mat_material)
me_cube.use_remesh_preserve_volume = False
me_cube.use_remesh_preserve_attributes = False
me_cube.use_mirror_vertex_groups = False
me_cube.update()
me_cube_001 = bpy.data.meshes.new('Cube.001')
me_cube_001.from_pydata([(-1.296, 3.141, -2.03), (5.42, 6.746, -4.449), (5.42, 6.746, -4.449), (10.35, 6.746, -4.449), (12.87, 6.327, -4.29), (14.84, 5.272, -4.264), (16.16, 3.192, -4.263), (16.59, 0.002318, -4.263), (16.16, -3.166, -4.263), (14.84, -5.16, -4.264), (12.87, -6.086, -4.29), (10.35, -6.581, -4.449), (-15.76, -11.27, -4.215), (-16.18, -13.74, -4.449), (-31.95, -35.21, -3.147), (-31.95, 3.203, -2.628), (16.59, 0.002318, 4.536), (16.16, -3.166, 4.536), (14.84, -5.16, 4.538), (-31.95, -35.21, 3.421), (-16.18, -13.74, 4.723), (10.35, -6.581, 4.723), (-15.76, -11.27, 4.489), (12.87, -6.086, 4.564), (-31.95, 3.203, 2.902), (14.84, 5.272, 4.538), (16.16, 3.192, 4.536), (-1.296, 3.141, 2.304), (3.63, 6.746, 4.723), (7.21, 6.746, 4.723), (10.35, 6.746, 4.723), (12.87, 6.327, 4.564), (18.29, -0.0001726, -0.5671), (17.83, -3.573, -0.5671), (16.39, -5.682, -0.5671), (-31.95, -35.21, -0.3684), (-16.18, -13.74, -0.5687), (11.75, -6.581, -0.5687), (-15.82, -11.18, -0.5584), (14.28, -6.627, -0.5671), (-31.95, 3.507, -0.2885), (16.39, 5.654, -0.5671), (17.83, 3.57, -0.5671), (-1.113, 3.44, -0.1965), (4.387, 6.746, -0.5687), (8.309, 6.746, -0.5687), (11.75, 6.746, -0.5687), (14.28, 6.51, -0.5671), (18.29, -0.0001726, 0.8409), (17.83, -3.573, 0.8409), (16.39, -5.682, 0.8408), (-31.95, -35.21, 0.6422), (-16.18, -13.74, 0.8425), (11.75, -6.581, 0.8425), (-15.82, -11.18, 0.8322), (14.28, -6.627, 0.8409), (-31.95, 3.507, 0.5623), (16.39, 5.654, 0.8408), (17.83, 3.57, 0.8409), (-1.113, 3.44, 0.4703), (4.387, 6.746, 0.8425), (8.309, 6.746, 0.8425), (11.75, 6.746, 0.8425), (14.28, 6.51, 0.8409), (18.08, -5.157e-05, 2.205), (16.2, 5.617, 2.205), (17.63, 3.538, 2.205), (11.61, -6.581, 2.281), (-31.95, 3.475, 1.429), (16.2, -5.628, 2.205), (14.11, -6.565, 2.213), (-15.82, -11.18, 2.179), (-16.18, -13.74, 2.281), (-1.131, 3.409, 1.15), (4.312, 6.746, 2.281), (17.63, -3.539, 2.205), (8.201, 6.746, 2.281), (11.61, 6.746, 2.281), (14.11, 6.496, 2.213), (-31.95, -35.21, 1.672), (17.63, -3.539, -1.931), (4.312, 6.746, -2.007), (-1.131, 3.409, -0.8761), (-31.95, 3.475, -1.156), (18.08, -5.148e-05, -1.931), (17.63, 3.538, -1.931), (8.201, 6.746, -2.007), (16.2, -5.628, -1.931), (11.61, 6.746, -2.007), (14.11, 6.496, -1.94), (16.2, 5.617, -1.931), (-31.95, -35.21, -1.398), (-16.18, -13.74, -2.007), (11.61, -6.581, -2.007), (-15.82, -11.18, -1.906), (14.11, -6.565, -1.94), (15.81, 5.542, 3.369), (15.81, -5.519, 3.369), (-15.82, -11.18, 3.326), (-31.95, -35.21, 2.554), (17.65, 0.0002095, 3.368), (17.21, 3.473, 3.368), (11.29, -6.581, 3.512), (-31.95, 3.407, 2.172), (13.75, -6.437, 3.385), (-16.18, -13.74, 3.512), (-1.172, 3.341, 1.732), (4.142, 6.746, 3.512), (17.21, -3.47, 3.368), (7.954, 6.746, 3.512), (11.29, 6.746, 3.512), (13.75, 6.467, 3.385), (17.21, -3.47, -3.095), (4.142, 6.746, -3.238), (-1.172, 3.341, -1.458), (17.65, 0.0002096, -3.095), (7.954, 6.746, -3.238), (15.81, -5.519, -3.095), (11.29, 6.746, -3.238), (13.75, 6.467, -3.111), (15.81, 5.542, -3.095), (-15.82, -11.18, -3.052), (13.75, -6.437, -3.111), (-31.95, 3.407, -1.898), (17.21, 3.473, -3.095), (-31.95, -35.21, -2.28), (-16.18, -13.74, -3.238), (11.29, -6.581, -3.238), (15.28, 5.433, 4.175), (15.28, -5.363, 4.175), (-15.81, -11.2, 4.121), (-31.95, -35.21, 3.149), (17.07, 0.0006131, 4.175), (16.64, 3.37, 4.175), (10.8, -6.581, 4.344), (-31.95, 3.301, 2.673), (13.27, -6.26, 4.194), (-16.18, -13.74, 4.344), (-1.237, 3.237, 2.125), (3.876, 6.746, 4.344), (16.64, -3.358, 4.175), (7.567, 6.746, 4.344), (10.8, 6.746, 4.344), (13.27, 6.418, 4.194), (16.64, -3.358, -3.901), (3.876, 6.746, -4.07), (-1.237, 3.237, -1.851), (17.07, 0.0006131, -3.901), (7.567, 6.746, -4.07), (15.28, -5.363, -3.902), (10.8, 6.746, -4.07), (13.27, 6.418, -3.921), (15.28, 5.433, -3.902), (-15.81, -11.2, -3.847), (13.27, -6.26, -3.921), (-31.95, 3.301, -2.4), (16.64, 3.37, -3.901), (-31.95, -35.21, -2.876), (-16.18, -13.74, -4.07), (10.8, -6.581, -4.07), (-10.69, -6.581, -4.07), (-10.69, -6.581, -3.238), (-10.69, -6.581, 2.281), (-10.69, -6.581, -4.449), (-10.69, -6.581, 0.8425), (-10.69, -6.581, 3.512), (-10.69, -6.581, 4.723), (-10.69, -6.581, -2.007), (-10.69, -6.581, 4.344), (-10.69, -6.581, -0.5687), (-13.89, -7.911, -3.798), (-13.9, -7.897, -3.012), (-13.85, -7.971, 4.429), (-13.85, -7.971, -4.155), (-13.9, -7.895, 0.8291), (-13.9, -7.895, 2.158), (-13.9, -7.895, -1.884), (-13.9, -7.897, 3.286), (-13.9, -7.895, -0.5554), (-13.89, -7.911, 4.072), (-15.04, -9.262, -3.798), (-15.05, -9.245, -3.012), (-15.05, -9.243, 2.158), (-15.0, -9.333, -4.155), (-15.05, -9.243, 0.8291), (-15.05, -9.245, 3.286), (-15.0, -9.333, 4.429), (-15.05, -9.243, -1.884), (-15.05, -9.243, -0.5554), (-15.04, -9.262, 4.072), (-12.38, -7.109, 4.489), (-12.42, -7.056, -1.906), (-12.42, -7.056, -0.5584), (-12.42, -7.057, -3.052), (-12.42, -7.056, 0.8322), (-12.41, -7.068, -3.847), (-12.38, -7.109, -4.215), (-12.42, -7.056, 2.179), (-12.41, -7.068, 4.121), (-12.42, -7.057, 3.326), (-16.18, -30.2, -4.457), (-21.2, -35.21, -4.548), (-16.3, -31.31, -4.434), (-16.68, -32.37, -4.366), (-17.27, -33.32, -4.256), (-18.07, -34.12, -4.11), (-19.02, -34.72, -3.935), (-20.08, -35.09, -4.239), (-21.2, -35.21, 4.821), (-16.18, -30.2, 4.73), (-20.08, -35.09, 4.513), (-19.02, -34.72, 4.209), (-18.07, -34.12, 4.353), (-17.27, -33.32, 4.53), (-16.68, -32.37, 4.64), (-16.3, -31.31, 4.708), (-21.2, -35.21, -0.7654), (-16.18, -30.2, -0.5699), (-20.08, -35.09, -0.6613), (-19.02, -34.72, -0.5702), (-18.07, -34.12, -0.5702), (-17.27, -33.32, -0.5701), (-16.68, -32.37, -0.5701), (-16.3, -31.31, -0.57), (-21.2, -35.21, 1.039), (-16.18, -30.2, 0.8437), (-20.08, -35.09, 0.9351), (-19.02, -34.72, 0.844), (-18.07, -34.12, 0.844), (-17.27, -33.32, 0.8439), (-16.68, -32.37, 0.8438), (-16.3, -31.31, 0.8438), (-16.18, -30.2, 2.284), (-21.2, -35.21, 2.878), (-16.3, -31.31, 2.285), (-16.68, -32.37, 2.285), (-17.27, -33.32, 2.285), (-18.07, -34.12, 2.285), (-19.02, -34.72, 2.285), (-20.08, -35.09, 2.562), (-21.2, -35.21, -2.604), (-16.18, -30.2, -2.01), (-20.08, -35.09, -2.288), (-19.02, -34.72, -2.011), (-18.07, -34.12, -2.011), (-17.27, -33.32, -2.011), (-16.68, -32.37, -2.011), (-16.3, -31.31, -2.011), (-16.18, -30.2, 3.518), (-21.2, -35.21, 4.453), (-16.3, -31.31, 3.518), (-16.68, -32.37, 3.519), (-17.27, -33.32, 3.519), (-18.07, -34.12, 3.519), (-19.02, -34.72, 3.519), (-20.08, -35.09, 3.955), (-21.2, -35.21, -4.179), (-16.18, -30.2, -3.244), (-20.08, -35.09, -3.681), (-19.02, -34.72, -3.246), (-18.07, -34.12, -3.245), (-17.27, -33.32, -3.245), (-16.68, -32.37, -3.245), (-16.3, -31.31, -3.244), (-16.18, -30.2, 4.351), (-16.3, -31.31, 4.351), (-16.68, -32.37, 4.352), (-17.27, -33.32, 4.352), (-16.18, -30.2, -4.077), (-16.3, -31.31, -4.078), (-16.68, -32.37, -4.078), (-17.27, -33.32, -4.078), (-18.07, -34.12, -4.079)], [], [(216, 224, 233, 249, 208, 19, 131, 99, 79, 51, 35, 91, 125, 157, 14, 201, 256, 240), (241, 92, 36, 217), (90, 89, 47, 41), (89, 88, 46, 47), (88, 86, 45, 46), (87, 80, 33, 34), (86, 81, 44, 45), (80, 84, 32, 33), (81, 82, 43, 44), (82, 83, 40, 43), (66, 64, 48, 58), (65, 66, 58, 57), (70, 67, 53, 55), (69, 70, 55, 50), (84, 85, 42, 32), (71, 72, 52, 54), (39, 34, 50, 55), (33, 32, 48, 49), (45, 44, 60, 61), (34, 33, 49, 50), (46, 45, 61, 62), (37, 39, 55, 53), (47, 46, 62, 63), (42, 41, 57, 58), (41, 47, 63, 57), (32, 42, 58, 48), (72, 232, 225, 52), (38, 188, 184, 54), (43, 40, 56, 59), (36, 38, 54, 52), (44, 43, 59, 60), (68, 73, 59, 56), (73, 74, 60, 59), (64, 75, 49, 48), (74, 76, 61, 60), (75, 69, 50, 49), (217, 36, 52, 225), (76, 77, 62, 61), (77, 78, 63, 62), (78, 65, 57, 63), (94, 187, 188, 38), (92, 94, 38, 36), (105, 248, 232, 72), (95, 87, 34, 39), (93, 95, 39, 37), (67, 162, 164, 53), (85, 90, 41, 42), (102, 165, 162, 67), (257, 126, 92, 241), (111, 96, 65, 78), (110, 111, 78, 77), (109, 110, 77, 76), (108, 97, 69, 75), (107, 109, 76, 74), (100, 108, 75, 64), (106, 107, 74, 73), (103, 106, 73, 68), (98, 105, 72, 71), (97, 104, 70, 69), (104, 102, 67, 70), (96, 101, 66, 65), (101, 100, 64, 66), (124, 120, 90, 85), (127, 122, 95, 93), (122, 117, 87, 95), (126, 121, 94, 92), (121, 181, 187, 94), (137, 264, 248, 105), (115, 124, 85, 84), (114, 123, 83, 82), (113, 114, 82, 81), (112, 115, 84, 80), (116, 113, 81, 86), (117, 112, 80, 87), (118, 116, 86, 88), (119, 118, 88, 89), (120, 119, 89, 90), (133, 132, 100, 101), (128, 133, 101, 96), (136, 134, 102, 104), (129, 136, 104, 97), (130, 137, 105, 98), (135, 138, 106, 103), (138, 139, 107, 106), (132, 140, 108, 100), (139, 141, 109, 107), (140, 129, 97, 108), (141, 142, 110, 109), (142, 143, 111, 110), (143, 128, 96, 111), (268, 158, 126, 257), (134, 168, 165, 102), (152, 151, 119, 120), (151, 150, 118, 119), (150, 148, 116, 118), (149, 144, 112, 117), (148, 145, 113, 116), (144, 147, 115, 112), (145, 146, 114, 113), (146, 155, 123, 114), (147, 156, 124, 115), (153, 180, 181, 121), (158, 153, 121, 126), (154, 149, 117, 122), (159, 154, 122, 127), (156, 152, 120, 124), (21, 166, 168, 134), (16, 26, 25, 31, 30, 29, 28, 27, 24, 19, 208, 210, 211, 212, 213, 214, 215, 209, 20, 22, 186, 172, 190, 166, 21, 23, 18, 17), (31, 25, 128, 143), (30, 31, 143, 142), (29, 30, 142, 141), (17, 18, 129, 140), (28, 29, 141, 139), (16, 17, 140, 132), (27, 28, 139, 138), (24, 27, 138, 135), (22, 20, 137, 130), (18, 23, 136, 129), (23, 21, 134, 136), (25, 26, 133, 128), (26, 16, 132, 133), (6, 5, 152, 156), (11, 10, 154, 159), (10, 9, 149, 154), (13, 12, 153, 158), (12, 183, 180, 153), (7, 8, 9, 10, 11, 163, 196, 173, 183, 12, 13, 200, 202, 203, 204, 205, 206, 207, 201, 14, 15, 0, 1, 2, 3, 4, 5, 6), (7, 6, 156, 147), (0, 15, 155, 146), (1, 0, 146, 145), (8, 7, 147, 144), (2, 1, 145, 148), (9, 8, 144, 149), (3, 2, 148, 150), (4, 3, 150, 151), (5, 4, 151, 152), (20, 209, 264, 137), (83, 123, 155, 15, 14, 157, 125, 91, 35, 51, 79, 99, 131, 19, 24, 135, 103, 68, 56, 40), (169, 167, 93, 37), (162, 165, 199, 197), (164, 169, 37, 53), (161, 160, 159, 127), (160, 163, 11, 159), (164, 162, 197, 194), (165, 168, 198, 199), (167, 161, 127, 93), (168, 166, 190, 198), (178, 176, 191, 192), (174, 178, 192, 194), (171, 170, 195, 193), (170, 173, 196, 195), (177, 179, 189, 185), (176, 171, 193, 191), (175, 177, 185, 182), (179, 172, 186, 189), (174, 175, 182, 184), (185, 189, 130, 98), (188, 187, 176, 178), (184, 182, 71, 54), (184, 188, 178, 174), (181, 180, 170, 171), (180, 183, 173, 170), (182, 185, 98, 71), (187, 181, 171, 176), (189, 186, 22, 130), (194, 192, 169, 164), (191, 193, 161, 167), (193, 195, 160, 161), (197, 199, 177, 175), (198, 190, 172, 179), (194, 197, 175, 174), (195, 196, 163, 160), (192, 191, 167, 169), (199, 198, 179, 177), (224, 216, 218, 226), (226, 218, 219, 227), (227, 219, 220, 228), (228, 220, 221, 229), (229, 221, 222, 230), (230, 222, 223, 231), (231, 223, 217, 225), (206, 205, 272), (272, 205, 204, 271), (271, 204, 203, 270), (270, 203, 202, 269), (269, 202, 200, 268), (233, 224, 226, 239), (239, 226, 227, 238), (238, 227, 228, 237), (237, 228, 229, 236), (236, 229, 230, 235), (235, 230, 231, 234), (234, 231, 225, 232), (249, 233, 239, 255), (255, 239, 238, 254), (254, 238, 237, 253), (253, 237, 236, 252), (252, 236, 235, 251), (251, 235, 234, 250), (250, 234, 232, 248), (216, 240, 242, 218), (218, 242, 243, 219), (219, 243, 244, 220), (220, 244, 245, 221), (221, 245, 246, 222), (222, 246, 247, 223), (223, 247, 241, 217), (208, 249, 255, 210), (210, 255, 254, 211), (211, 254, 253, 212), (212, 253, 252, 267), (267, 252, 251, 266), (266, 251, 250, 265), (265, 250, 248, 264), (240, 256, 258, 242), (242, 258, 259, 243), (243, 259, 260, 244), (244, 260, 261, 245), (245, 261, 262, 246), (246, 262, 263, 247), (247, 263, 257, 241), (212, 267, 213), (213, 267, 266, 214), (214, 266, 265, 215), (215, 265, 264, 209), (256, 201, 207, 258), (258, 207, 206, 259), (259, 206, 272, 260), (260, 272, 271, 261), (261, 271, 270, 262), (262, 270, 269, 263), (263, 269, 268, 257), (200, 13, 158, 268)])
me_cube_001.polygons.foreach_set('use_smooth', [True] * 233)
_uv = me_cube_001.uv_layers.new(name='UVMap')
_uv.uv.foreach_set('vector', [0.0, 0.0, 0.0, 0.0, 0.0, 0.0, 0.0, 0.0, 0.0, 0.0, 0.0, 0.0, 0.0, 0.0, 0.0, 0.0, 0.0, 0.0, 0.0, 0.0, 0.0, 0.0, 0.0, 0.0, 0.0, 0.0, 0.0, 0.0, 0.0, 0.0, 0.0, 0.0, 0.0, 0.0, 0.0, 0.0, 0.0, 0.0, 0.0, 0.0, 0.0, 0.0, 0.0, 0.0, 0.0, 0.0, 0.0, 0.0, 0.0, 0.0, 0.0, 0.0, 0.0, 0.0, 0.0, 0.0, 0.0, 0.0, 0.0, 0.0, 0.0, 0.0, 0.0, 0.0, 0.0, 0.0, 0.0, 0.0, 0.0, 0.0, 0.0, 0.0, 0.0, 0.0, 0.0, 0.0, 0.0, 0.0, 0.0, 0.0, 0.0, 0.0, 0.0, 0.0, 0.0, 0.0, 0.0, 0.0, 0.0, 0.0, 0.0, 0.0, 0.0, 0.0, 0.0, 0.0, 0.0, 0.0, 0.0, 0.0, 0.0, 0.0, 0.0, 0.0, 0.0, 0.0, 0.0, 0.0, 0.0, 0.0, 0.0, 0.0, 0.0, 0.0, 0.0, 0.0, 0.0, 0.0, 0.0, 0.0, 0.0, 0.0, 0.0, 0.0, 0.0, 0.0, 0.0, 0.0, 0.0, 0.0, 0.0, 0.0, 0.0, 0.0, 0.0, 0.0, 0.0, 0.0, 0.0, 0.0, 0.0, 0.0, 0.0, 0.0, 0.0, 0.0, 0.0, 0.0, 0.0, 0.0, 0.0, 0.0, 0.0, 0.0, 0.0, 0.0, 0.0, 0.0, 0.0, 0.0, 0.0, 0.0, 0.0, 0.0, 0.0, 0.0, 0.0, 0.0, 0.0, 0.0, 0.0, 0.0, 0.0, 0.0, 0.0, 0.0, 0.0, 0.0, 0.0, 0.0, 0.0, 0.0, 0.0, 0.0, 0.0, 0.0, 0.0, 0.0, 0.0, 0.0, 0.0, 0.0, 0.0, 0.0, 0.0, 0.0, 0.0, 0.0, 0.0, 0.0, 0.0, 0.0, 0.0, 0.0, 0.0, 0.0, 0.0, 0.0, 0.0, 0.0, 0.0, 0.0, 0.0, 0.0, 0.0, 0.0, 0.0, 0.0, 0.0, 0.0, 0.0, 0.0, 0.0, 0.0, 0.0, 0.0, 0.0, 0.0, 0.0, 0.0, 0.0, 0.0, 0.0, 0.0, 0.0, 0.0, 0.0, 0.0, 0.0, 0.0, 0.0, 0.0, 0.0, 0.0, 0.0, 0.0, 0.0, 0.0, 0.0, 0.0, 0.0, 0.0, 0.0, 0.0, 0.0, 0.0, 0.0, 0.0, 0.0, 0.0, 0.0, 0.0, 0.0, 0.0, 0.0, 0.0, 0.0, 0.0, 0.0, 0.0, 0.0, 0.0, 0.0, 0.0, 0.0, 0.0, 0.0, 0.0, 0.0, 0.0, 0.0, 0.0, 0.0, 0.0, 0.0, 0.0, 0.0, 0.0, 0.0, 0.0, 0.0, 0.0, 0.0, 0.0, 0.0, 0.0, 0.0, 0.0, 0.0, 0.0, 0.0, 0.0, 0.0, 0.0, 0.0, 0.0, 0.0, 0.0, 0.0, 0.0, 0.0, 0.0, 0.0, 0.0, 0.0, 0.0, 0.0, 0.0, 0.0, 0.0, 0.0, 0.0, 0.0, 0.0, 0.0, 0.0, 0.0, 0.0, 0.0, 0.0, 0.0, 0.0, 0.0, 0.0, 0.0, 0.0, 0.0, 0.0, 0.0, 0.0, 0.0, 0.0, 0.0, 0.0, 0.0, 0.0, 0.0, 0.0, 0.0, 0.0, 0.0, 0.0, 0.0, 0.0, 0.0, 0.0, 0.0, 0.0, 0.0, 0.0, 0.0, 0.0, 0.0, 0.0, 0.0, 0.0, 0.0, 0.0, 0.0, 0.0, 0.0, 0.0, 0.0, 0.0, 0.0, 0.0, 0.0, 0.0, 0.0, 0.0, 0.0, 0.0, 0.0, 0.0, 0.0, 0.0, 0.0, 0.0, 0.0, 0.0, 0.0, 0.0, 0.0, 0.0, 0.0, 0.0, 0.0, 0.0, 0.0, 0.0, 0.0, 0.0, 0.0, 0.0, 0.0, 0.0, 0.0, 0.0, 0.0, 0.0, 0.0, 0.0, 0.0, 0.0, 0.0, 0.0, 0.0, 0.0, 0.0, 0.0, 0.0, 0.0, 0.0, 0.0, 0.0, 0.0, 0.0, 0.0, 0.0, 0.0, 0.0, 0.0, 0.0, 0.0, 0.0, 0.0, 0.0, 0.0, 0.0, 0.0, 0.0, 0.0, 0.0, 0.0, 0.0, 0.0, 0.0, 0.0, 0.0, 0.0, 0.0, 0.0, 0.0, 0.0, 0.0, 0.0, 0.0, 0.0, 0.0, 0.0, 0.0, 0.0, 0.0, 0.0, 0.0, 0.0, 0.0, 0.0, 0.0, 0.0, 0.0, 0.0, 0.0, 0.0, 0.0, 0.0, 0.0, 0.0, 0.0, 0.0, 0.0, 0.0, 0.0, 0.0, 0.0, 0.0, 0.0, 0.0, 0.0, 0.0, 0.0, 0.0, 0.0, 0.0, 0.0, 0.0, 0.0, 0.0, 0.0, 0.0, 0.0, 0.0, 0.0, 0.0, 0.0, 0.0, 0.0, 0.0, 0.0, 0.0, 0.0, 0.0, 0.0, 0.0, 0.0, 0.0, 0.0, 0.0, 0.0, 0.0, 0.0, 0.0, 0.0, 0.0, 0.0, 0.0, 0.0, 0.0, 0.0, 0.0, 0.0, 0.0, 0.0, 0.0, 0.0, 0.0, 0.0, 0.0, 0.0, 0.0, 0.0, 0.0, 0.0, 0.0, 0.0, 0.0, 0.0, 0.0, 0.0, 0.0, 0.0, 0.0, 0.0, 0.0, 0.0, 0.0, 0.0, 0.0, 0.0, 0.0, 0.0, 0.0, 0.0, 0.0, 0.0, 0.0, 0.0, 0.0, 0.0, 0.0, 0.0, 0.0, 0.0, 0.0, 0.0, 0.0, 0.0, 0.0, 0.0, 0.0, 0.0, 0.0, 0.0, 0.0, 0.0, 0.0, 0.0, 0.0, 0.0, 0.0, 0.0, 0.0, 0.0, 0.0, 0.0, 0.0, 0.0, 0.0, 0.0, 0.0, 0.0, 0.0, 0.0, 0.0, 0.0, 0.0, 0.0, 0.0, 0.0, 0.0, 0.0, 0.0, 0.0, 0.0, 0.0, 0.0, 0.0, 0.0, 0.0, 0.0, 0.0, 0.0, 0.0, 0.0, 0.0, 0.0, 0.0, 0.0, 0.0, 0.0, 0.0, 0.0, 0.0, 0.0, 0.0, 0.0, 0.0, 0.0, 0.0, 0.0, 0.0, 0.0, 0.0, 0.0, 0.0, 0.0, 0.0, 0.0, 0.0, 0.0, 0.0, 0.0, 0.0, 0.0, 0.0, 0.0, 0.0, 0.0, 0.0, 0.0, 0.0, 0.0, 0.0, 0.0, 0.0, 0.0, 0.0, 0.0, 0.0, 0.0, 0.0, 0.0, 0.0, 0.0, 0.0, 0.0, 0.0, 0.0, 0.0, 0.0, 0.0, 0.0, 0.0, 0.0, 0.0, 0.0, 0.0, 0.0, 0.0, 0.0, 0.0, 0.0, 0.0, 0.0, 0.0, 0.0, 0.0, 0.0, 0.0, 0.0, 0.0, 0.0, 0.0, 0.0, 0.0, 0.0, 0.0, 0.0, 0.0, 0.0, 0.0, 0.0, 0.0, 0.0, 0.0, 0.0, 0.0, 0.0, 0.0, 0.0, 0.0, 0.0, 0.0, 0.0, 0.0, 0.0, 0.0, 0.0, 0.0, 0.0, 0.0, 0.0, 0.0, 0.0, 0.0, 0.0, 0.0, 0.0, 0.0, 0.0, 0.0, 0.0, 0.0, 0.0, 0.0, 0.0, 0.0, 0.0, 0.0, 0.0, 0.0, 0.0, 0.0, 0.0, 0.0, 0.0, 0.0, 0.0, 0.0, 0.0, 0.0, 0.0, 0.0, 0.0, 0.0, 0.0, 0.0, 0.0, 0.0, 0.0, 0.0, 0.0, 0.0, 0.0, 0.0, 0.0, 0.0, 0.0, 0.0, 0.0, 0.0, 0.0, 0.0, 0.0, 0.0, 0.0, 0.0, 0.0, 0.0, 0.0, 0.0, 0.0, 0.0, 0.0, 0.0, 0.0, 0.0, 0.0, 0.0, 0.0, 0.0, 0.0, 0.0, 0.0, 0.0, 0.0, 0.0, 0.0, 0.0, 0.0, 0.0, 0.0, 0.0, 0.0, 0.0, 0.0, 0.0, 0.0, 0.0, 0.0, 0.0, 0.0, 0.0, 0.0, 0.0, 0.0, 0.0, 0.0, 0.0, 0.0, 0.0, 0.0, 0.0, 0.0, 0.0, 0.0, 0.0, 0.0, 0.0, 0.0, 0.0, 0.0, 0.0, 0.0, 0.0, 0.0, 0.0, 0.0, 0.0, 0.0, 0.0, 0.0, 0.0, 0.0, 0.0, 0.0, 0.0, 0.0, 0.0, 0.0, 0.0, 0.0, 0.0, 0.0, 0.0, 0.0, 0.0, 0.0, 0.0, 0.0, 0.0, 0.0, 0.0, 0.0, 0.0, 0.0, 0.0, 0.0, 0.0, 0.0, 0.0, 0.0, 0.0, 0.0, 0.0, 0.0, 0.0, 0.0, 0.0, 0.0, 0.0, 0.0, 0.0, 0.0, 0.0, 0.0, 0.0, 0.0, 0.0, 0.0, 0.0, 0.0, 0.0, 0.0, 0.0, 0.0, 0.0, 0.0, 0.0, 0.0, 0.0, 0.0, 0.0, 0.0, 0.0, 0.0, 0.0, 0.0, 0.0, 0.0, 0.0, 0.0, 0.0, 0.0, 0.0, 0.0, 0.0, 0.0, 0.0, 0.0, 0.0, 0.0, 0.0, 0.0, 0.0, 0.0, 0.0, 0.0, 0.0, 0.0, 0.0, 0.0, 0.0, 0.0, 0.0, 0.0, 0.0, 0.0, 0.0, 0.0, 0.0, 0.0, 0.0, 0.0, 0.0, 0.0, 0.0, 0.0, 0.0, 0.0, 0.0, 0.0, 0.0, 0.0, 0.0, 0.0, 0.0, 0.0, 0.0, 0.0, 0.0, 0.0, 0.0, 0.0, 0.0, 0.0, 0.0, 0.0, 0.0, 0.0, 0.0, 0.0, 0.0, 0.0, 0.0, 0.0, 0.0, 0.0, 0.0, 0.0, 0.0, 0.0, 0.0, 0.0, 0.0, 0.0, 0.0, 0.0, 0.0, 0.0, 0.0, 0.0, 0.0, 0.0, 0.0, 0.0, 0.0, 0.0, 0.0, 0.0, 0.0, 0.0, 0.0, 0.0, 0.0, 0.0, 0.0, 0.0, 0.0, 0.0, 0.0, 0.0, 0.0, 0.0, 0.0, 0.0, 0.0, 0.0, 0.0, 0.0, 0.0, 0.0, 0.0, 0.0, 0.0, 0.0, 0.0, 0.0, 0.0, 0.0, 0.0, 0.0, 0.0, 0.0, 0.0, 0.0, 0.0, 0.0, 0.0, 0.0, 0.0, 0.0, 0.0, 0.0, 0.0, 0.0, 0.0, 0.0, 0.0, 0.0, 0.0, 0.0, 0.0, 0.0, 0.0, 0.0, 0.0, 0.0, 0.0, 0.0, 0.0, 0.0, 0.0, 0.0, 0.0, 0.0, 0.0, 0.0, 0.0, 0.0, 0.0, 0.0, 0.0, 0.0, 0.0, 0.0, 0.0, 0.0, 0.0, 0.0, 0.0, 0.0, 0.0, 0.0, 0.0, 0.0, 0.0, 0.0, 0.0, 0.0, 0.0, 0.0, 0.0, 0.0, 0.0, 0.0, 0.0, 0.0, 0.0, 0.0, 0.0, 0.0, 0.0, 0.0, 0.0, 0.0, 0.0, 0.0, 0.0, 0.0, 0.0, 0.0, 0.0, 0.0, 0.0, 0.0, 0.0, 0.0, 0.0, 0.0, 0.0, 0.0, 0.0, 0.0, 0.0, 0.0, 0.0, 0.0, 0.0, 0.0, 0.0, 0.0, 0.0, 0.0, 0.0, 0.0, 0.0, 0.0, 0.0, 0.0, 0.0, 0.0, 0.0, 0.0, 0.0, 0.0, 0.0, 0.0, 0.0, 0.0, 0.0, 0.0, 0.0, 0.0, 0.0, 0.0, 0.0, 0.0, 0.0, 0.0, 0.0, 0.0, 0.0, 0.0, 0.0, 0.0, 0.0, 0.0, 0.0, 0.0, 0.0, 0.0, 0.0, 0.0, 0.0, 0.0, 0.0, 0.0, 0.0, 0.0, 0.0, 0.0, 0.0, 0.0, 0.0, 0.0, 0.0, 0.0, 0.0, 0.0, 0.0, 0.0, 0.0, 0.0, 0.0, 0.0, 0.0, 0.0, 0.0, 0.0, 0.0, 0.0, 0.0, 0.0, 0.0, 0.0, 0.0, 0.0, 0.0, 0.0, 0.0, 0.0, 0.0, 0.0, 0.0, 0.0, 0.0, 0.0, 0.0, 0.0, 0.0, 0.0, 0.0, 0.0, 0.0, 0.0, 0.0, 0.0, 0.0, 0.0, 0.0, 0.0, 0.0, 0.0, 0.0, 0.0, 0.0, 0.0, 0.0, 0.0, 0.0, 0.0, 0.0, 0.0, 0.0, 0.0, 0.0, 0.0, 0.0, 0.0, 0.0, 0.0, 0.0, 0.0, 0.0, 0.0, 0.0, 0.0, 0.0, 0.0, 0.0, 0.0, 0.0, 0.0, 0.0, 0.0, 0.0, 0.0, 0.0, 0.0, 0.0, 0.0, 0.0, 0.0, 0.0, 0.0, 0.0, 0.0, 0.0, 0.0, 0.0, 0.0, 0.0, 0.0, 0.0, 0.0, 0.0, 0.0, 0.0, 0.0, 0.0, 0.0, 0.0, 0.0, 0.0, 0.0, 0.0, 0.0, 0.0, 0.0, 0.0, 0.0, 0.0, 0.0, 0.0, 0.0, 0.0, 0.0, 0.0, 0.0, 0.0, 0.0, 0.0, 0.0, 0.0, 0.0, 0.0, 0.0, 0.0, 0.0, 0.0, 0.0, 0.0, 0.0, 0.0, 0.0, 0.0, 0.0, 0.0, 0.0, 0.0, 0.0, 0.0, 0.0, 0.0, 0.0, 0.0, 0.0, 0.0, 0.0, 0.0, 0.0, 0.0, 0.0, 0.0, 0.0, 0.0, 0.0, 0.0, 0.0, 0.0, 0.0, 0.0, 0.0, 0.0, 0.0, 0.0, 0.0, 0.0, 0.0, 0.0, 0.0, 0.0, 0.0, 0.0, 0.0, 0.0, 0.0, 0.0, 0.0, 0.0, 0.0, 0.0, 0.0, 0.0, 0.0, 0.0, 0.0, 0.0, 0.0, 0.0, 0.0, 0.0, 0.0, 0.0, 0.0, 0.0, 0.0, 0.0, 0.0, 0.0, 0.0, 0.0, 0.0, 0.0, 0.0, 0.0, 0.0, 0.0, 0.0, 0.0, 0.0, 0.0, 0.0, 0.0, 0.0, 0.0, 0.0, 0.0, 0.0, 0.0, 0.0, 0.0, 0.0, 0.0, 0.0, 0.0, 0.0, 0.0, 0.0, 0.0, 0.0, 0.0, 0.0, 0.0, 0.0, 0.0, 0.0, 0.0, 0.0, 0.0, 0.0, 0.0, 0.0, 0.0, 0.0, 0.0, 0.0, 0.0, 0.0, 0.0, 0.0, 0.0, 0.0, 0.0, 0.0, 0.0, 0.0, 0.0, 0.0, 0.0, 0.0, 0.0, 0.0, 0.0, 0.0, 0.0, 0.0, 0.0, 0.0, 0.0, 0.0, 0.0, 0.0, 0.0, 0.0, 0.0, 0.0, 0.0, 0.0, 0.0, 0.0, 0.0, 0.0, 0.0, 0.0, 0.0, 0.0, 0.0, 0.0, 0.0, 0.0, 0.0, 0.0, 0.0, 0.0, 0.0, 0.0, 0.0, 0.0, 0.0, 0.0, 0.0, 0.0, 0.0, 0.0, 0.0, 0.0, 0.0, 0.0, 0.0, 0.0, 0.0, 0.0, 0.0, 0.0, 0.0, 0.0, 0.0, 0.0, 0.0, 0.0, 0.0, 0.0, 0.0, 0.0, 0.0, 0.0, 0.0, 0.0, 0.0, 0.0, 0.0, 0.0, 0.0, 0.0, 0.0, 0.0, 0.0, 0.0, 0.0, 0.0, 0.0, 0.0, 0.0, 0.0, 0.0, 0.0, 0.0, 0.0, 0.0, 0.0, 0.0, 0.0, 0.0, 0.0, 0.0, 0.0, 0.0, 0.0, 0.0, 0.0, 0.0, 0.0, 0.0, 0.0, 0.0, 0.0, 0.0, 0.0, 0.0, 0.0, 0.0, 0.0, 0.0, 0.0, 0.0, 0.0, 0.0, 0.0, 0.0, 0.0, 0.0, 0.0, 0.0, 0.0, 0.0, 0.0, 0.0, 0.0, 0.0, 0.0, 0.0, 0.0, 0.0, 0.0, 0.0, 0.0, 0.0, 0.0, 0.0, 0.0, 0.0, 0.0, 0.0, 0.0, 0.0, 0.0, 0.0, 0.0, 0.0, 0.0, 0.0, 0.0, 0.0, 0.0, 0.0, 0.0, 0.0, 0.0, 0.0, 0.0, 0.0, 0.0, 0.0, 0.0, 0.0, 0.0, 0.0, 0.0, 0.0, 0.0, 0.0, 0.0, 0.0, 0.0, 0.0, 0.0, 0.0, 0.0, 0.0, 0.0, 0.0, 0.0, 0.0, 0.0, 0.0, 0.0, 0.0, 0.0, 0.0, 0.0, 0.0, 0.0, 0.0, 0.0, 0.0, 0.0, 0.0, 0.0, 0.0, 0.0, 0.0, 0.0, 0.0, 0.0, 0.0, 0.0, 0.0, 0.0, 0.0, 0.0, 0.0, 0.0, 0.0, 0.0, 0.0, 0.0, 0.0, 0.0, 0.0, 0.0, 0.0, 0.0, 0.0, 0.0, 0.0, 0.0, 0.0, 0.0, 0.0, 0.0, 0.0, 0.0, 0.0, 0.0, 0.0, 0.0, 0.0, 0.0, 0.0, 0.0, 0.0, 0.0, 0.0, 0.0, 0.0, 0.0, 0.0, 0.0, 0.0, 0.0, 0.0, 0.0, 0.0, 0.0, 0.0, 0.0, 0.0, 0.0, 0.0, 0.0, 0.0, 0.0, 0.0, 0.0, 0.0, 0.0, 0.0, 0.0, 0.0, 0.0, 0.0, 0.0, 0.0, 0.0, 0.0, 0.0, 0.0, 0.0, 0.0, 0.0, 0.0, 0.0, 0.0, 0.0, 0.0, 0.0, 0.0, 0.0, 0.0, 0.0, 0.0, 0.0, 0.0, 0.0, 0.0, 0.0, 0.0, 0.0, 0.0, 0.0, 0.0, 0.0, 0.0, 0.0, 0.0, 0.0, 0.0, 0.0, 0.0, 0.0, 0.0, 0.0, 0.0, 0.0, 0.0, 0.0, 0.0, 0.0, 0.0, 0.0, 0.0, 0.0, 0.0, 0.0, 0.0, 0.0, 0.0, 0.0, 0.0, 0.0, 0.0, 0.0, 0.0, 0.0, 0.0, 0.0, 0.0, 0.0, 0.0, 0.0, 0.0, 0.0, 0.0, 0.0, 0.0, 0.0, 0.0, 0.0, 0.0, 0.0, 0.0, 0.0, 0.0, 0.0, 0.0, 0.0, 0.0, 0.0, 0.0, 0.0, 0.0, 0.0, 0.0, 0.0, 0.0, 0.0, 0.0, 0.0, 0.0, 0.0, 0.0, 0.0, 0.0, 0.0, 0.0, 0.0, 0.0, 0.0, 0.0, 0.0, 0.0, 0.0, 0.0, 0.0, 0.0, 0.0, 0.0, 0.0, 0.0, 0.0, 0.0, 0.0, 0.0, 0.0, 0.0, 0.0, 0.0, 0.0, 0.0, 0.0, 0.0, 0.0, 0.0, 0.0, 0.0, 0.0, 0.0, 0.0, 0.0, 0.0, 0.0, 0.0, 0.0, 0.0, 0.0, 0.0, 0.0, 0.0, 0.0, 0.0, 0.0, 0.0, 0.0, 0.0, 0.0, 0.0, 0.0, 0.0, 0.0, 0.0, 0.0, 0.0, 0.0, 0.0, 0.0, 0.0, 0.0, 0.0, 0.0, 0.0, 0.0, 0.0, 0.0, 0.0, 0.0, 0.0, 0.0, 0.0, 0.0, 0.0, 0.0, 0.0, 0.0, 0.0, 0.0, 0.0, 0.0, 0.0, 0.0, 0.0, 0.0, 0.0, 0.0, 0.0, 0.0, 0.0, 0.0, 0.0, 0.0, 0.0, 0.0, 0.0, 0.0, 0.0, 0.0, 0.0, 0.0, 0.0, 0.0, 0.0, 0.0, 0.0, 0.0, 0.0, 0.0, 0.0, 0.0, 0.0, 0.0, 0.0, 0.0, 0.0, 0.0, 0.0, 0.0, 0.0, 0.0, 0.0, 0.0, 0.0, 0.0, 0.0, 0.0, 0.0, 0.0, 0.0, 0.0, 0.0, 0.0, 0.0, 0.0, 0.0, 0.0, 0.0, 0.0, 0.0, 0.0, 0.0, 0.0, 0.0, 0.0, 0.0, 0.0, 0.0, 0.0, 0.0, 0.0, 0.0, 0.0, 0.0, 0.0, 0.0, 0.0, 0.0, 0.0, 0.0, 0.0, 0.0, 0.0, 0.0, 0.0, 0.0, 0.0, 0.0, 0.0, 0.0, 0.0, 0.0, 0.0, 0.0, 0.0, 0.0, 0.0, 0.0])
me_cube_001.materials.append(mat_material)
me_cube_001.use_remesh_preserve_volume = False
me_cube_001.use_remesh_preserve_attributes = False
me_cube_001.use_mirror_vertex_groups = False
me_cube_001.update()

# ---- objects
ob_cube = bpy.data.objects.new('Cube', me_cube)
ob_cube_001 = bpy.data.objects.new('Cube.001', me_cube_001)

# ---- transforms, parenting, visibility, modifiers, constraints
ob_cube.location = (0.0, 0.0, -3.0)
ob_cube.lock_rotations_4d = False
ob_cube.empty_display_type = 'ARROWS'
ob_cube.lineart.crease_threshold = 0.0
ob_cube_001.location = (12.0, 0.0, 0.0)
ob_cube_001.rotation_euler = (1.571, -0.0, 0.0)
ob_cube_001.scale = (0.6985, 0.6985, 0.6985)
ob_cube_001.lock_rotations_4d = False
ob_cube_001.empty_display_type = 'ARROWS'
ob_cube_001.lineart.crease_threshold = 0.0

# ---- collection membership
col_collection.objects.link(ob_cube)
col_collection.objects.link(ob_cube_001)

# ---- scene / render settings (as saved in the file)
scene.frame_start = 1; scene.frame_end = 250; scene.frame_set(1)
scene.render.engine = 'BLENDER_EEVEE_NEXT'
scene.cycles.use_denoising = False
scene.cycles.samples = 128
scene.cycles.sampling_pattern = 'TABULATED_SOBOL'
scene.cycles.use_adaptive_sampling = False
scene.cycles.use_light_tree = False
scene.view_settings.view_transform = 'Filmic'
bpy.context.view_layer.update()

# ---- added for rendering (the .blend has no active camera and no usable light): camera, sun
cam_auto = bpy.data.cameras.new('AutoCamera')
cam_auto.lens = 50.0
cam_auto.sensor_width = 36.0
cam_auto.clip_end = 1166.78
ob_auto_camera = bpy.data.objects.new('AutoCamera', cam_auto)
scene.collection.objects.link(ob_auto_camera)
ob_auto_camera.location = (67.5272, -79.7802, 43.2443)
ob_auto_camera.rotation_euler = (1.09748, -7.21219e-08, 0.694738)
scene.camera = ob_auto_camera
light_auto_sun = bpy.data.lights.new('AutoSun', 'SUN')
light_auto_sun.energy = 3.0
light_auto_sun.angle = 0.0523599
ob_auto_sun = bpy.data.objects.new('AutoSun', light_auto_sun)
scene.collection.objects.link(ob_auto_sun)
ob_auto_sun.rotation_euler = (0.872665, 0.174533, 0.523599)
bpy.context.view_layer.update()
